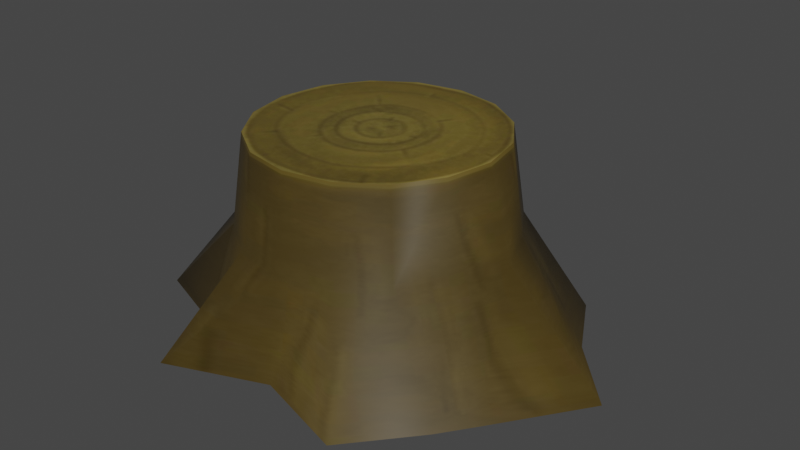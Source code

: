 # Source: stump.blend  (saved by Blender 3.0.42; exported with 4.5.12 LTS)
import bpy
from mathutils import Matrix  # noqa: F401  (used for matrix-valued properties, if any)

bpy.ops.wm.read_factory_settings(use_empty=True)
scene = bpy.context.scene
scene.name = 'Scene'

# ---- collections
col_collection_1 = bpy.data.collections.new('Collection 1'); scene.collection.children.link(col_collection_1)

# ---- images (referenced by path relative to the original .blend; pixels are not part of the script)
import os
ASSET_DIR = os.environ.get("B2B_ASSET_DIR", "")  # directory of the original .blend (textures are referenced by path, not embedded)
HERE = os.path.dirname(os.path.abspath(__file__))  # packed textures are extracted next to this script under _unpacked/

def load_image(name, relpath, width, height, colorspace="sRGB"):
    """Load a texture the original file referenced (path relative to the .blend, or extracted next to this script)."""
    p = next((c for c in (os.path.join(HERE, relpath), os.path.join(ASSET_DIR, relpath)) if relpath and os.path.exists(c)), "")
    if p:
        img = bpy.data.images.load(p, check_existing=True)
        img.name = name
    else:  # same state as the original file: an image datablock whose file is absent (Cycles renders it pink)
        img = bpy.data.images.new(name, width, height)
        img.source = "FILE"
        img.filepath = "//" + (relpath or name)
    img.colorspace_settings.name = colorspace
    return img
img_big_wood_texture_jpg = load_image('big-wood-texture.jpg', '_unpacked/big-wood-texture.34a16c83.jpg', 1024, 1024, 'sRGB')

# ---- materials (node trees are filled in below, after node groups)
mat_wood_big = bpy.data.materials.new('wood_big')
mat_wood_big.use_transparent_shadow = False

# ---- node groups
ng_auto_smooth = bpy.data.node_groups.new('Auto Smooth', 'GeometryNodeTree')
_s = ng_auto_smooth.interface.new_socket(name='Geometry', in_out='OUTPUT', socket_type='NodeSocketGeometry')
_s = ng_auto_smooth.interface.new_socket(name='Geometry', in_out='INPUT', socket_type='NodeSocketGeometry')
_s = ng_auto_smooth.interface.new_socket(name='Angle', in_out='INPUT', socket_type='NodeSocketFloat')
_s.subtype = 'ANGLE'
_s.min_value = 0.0
_s.max_value = 3.142
ng_auto_smooth.is_modifier = True
_N = ng_auto_smooth.nodes; _L = ng_auto_smooth.links
n0 = _N.new('NodeGroupOutput'); n0.name = 'Group Output'; n0.location = (480, -100)
n1 = _N.new('NodeGroupInput'); n1.name = 'Group Input'; n1.location = (-420, -300)
n2 = _N.new('NodeGroupInput'); n2.name = 'Group Input.001'; n2.location = (-60, -100)
n3 = _N.new('GeometryNodeSetShadeSmooth'); n3.name = 'Set Shade Smooth'; n3.location = (120, -100)
n3.domain = 'EDGE'
n4 = _N.new('GeometryNodeSetShadeSmooth'); n4.name = 'Set Shade Smooth.001'; n4.location = (300, -100)
n5 = _N.new('GeometryNodeInputMeshEdgeAngle'); n5.name = 'Edge Angle'; n5.location = (-420, -220)
n6 = _N.new('GeometryNodeInputEdgeSmooth'); n6.name = 'Is Edge Smooth'; n6.location = (-60, -160)
n7 = _N.new('GeometryNodeInputShadeSmooth'); n7.name = 'Is Face Smooth'; n7.location = (-240, -340)
n8 = _N.new('FunctionNodeBooleanMath'); n8.name = 'Boolean Math'; n8.location = (-60, -220)
n9 = _N.new('FunctionNodeCompare'); n9.name = 'Compare'; n9.location = (-240, -180)
n9.operation = 'LESS_EQUAL'
_L.new(n5.outputs[0], n9.inputs[0])
_L.new(n4.outputs[0], n0.inputs[0])
_L.new(n1.outputs[1], n9.inputs[1])
_L.new(n9.outputs[0], n8.inputs[0])
_L.new(n7.outputs[0], n8.inputs[1])
_L.new(n2.outputs[0], n3.inputs[0])
_L.new(n6.outputs[0], n3.inputs[1])
_L.new(n3.outputs[0], n4.inputs[0])
_L.new(n8.outputs[0], n3.inputs[2])
n0.is_active_output = True

# ---- material node trees
mat_wood_big.use_nodes = True; mat_wood_big.node_tree.nodes.clear()
_N = mat_wood_big.node_tree.nodes; _L = mat_wood_big.node_tree.links
n0 = _N.new('ShaderNodeBsdfPrincipled'); n0.name = 'Principled BSDF'; n0.location = (10, 300)
n0.distribution = 'GGX'
n0.subsurface_method = 'RANDOM_WALK_SKIN'
n0.inputs[3].default_value = 1.45
n0.inputs[27].default_value = (0.0, 0.0, 0.0, 1.0)
n0.inputs[28].default_value = 1.0
n1 = _N.new('ShaderNodeOutputMaterial'); n1.name = 'Material Output'; n1.location = (300, 300)
n2 = _N.new('ShaderNodeTexImage'); n2.name = 'Image Texture'; n2.location = (-280, 280)
n2.image = img_big_wood_texture_jpg
_L.new(n0.outputs[0], n1.inputs[0])
_L.new(n2.outputs[0], n0.inputs[0])
n1.is_active_output = True

# ---- world
world_world = bpy.data.worlds.new('World'); scene.world = world_world
world_world.color = (0.05088, 0.05088, 0.05088)
world_world.use_sun_shadow = False
world_world.sun_shadow_jitter_overblur = 0.0

# ---- meshes
me_stump_mesh = bpy.data.meshes.new('stump_mesh')
me_stump_mesh.from_pydata([(0.05141, 2.579, -0.04293), (-1.462, 2.153, -0.04293), (-1.502, 1.371, -0.04293), (-2.625, 1.134, -0.04293), (-2.063, -0.1413, -0.04293), (-2.546, -1.064, -0.04293), (-1.525, -1.441, -0.04293), (-1.252, -2.391, -0.04293), (-0.004761, -1.903, -0.04293), (1.175, -2.268, -0.04293), (1.874, -1.453, -0.04293), (2.174, -1.034, -0.04293), (2.946, 0.07471, -0.04293), (2.194, 0.9008, -0.04293), (1.748, 1.724, -0.04293), (0.816, 1.761, -0.04293), (-0.005638, 1.437, 2.389), (-0.5803, 1.323, 2.389), (-1.067, 0.9974, 2.389), (-1.393, 0.5103, 2.389), (-1.507, -0.06436, 2.389), (-1.393, -0.639, 2.389), (-1.067, -1.126, 2.389), (-0.5803, -1.452, 2.389), (-0.005638, -1.566, 2.389), (0.569, -1.452, 2.389), (1.056, -1.126, 2.389), (1.382, -0.639, 2.389), (1.496, -0.06436, 2.389), (1.382, 0.5103, 2.389), (1.056, 0.9974, 2.389), (0.569, 1.323, 2.389), (-0.6373, -1.59, 1.281), (-0.005432, -1.716, 1.281), (-0.0093, 1.589, 1.281), (-0.6522, 1.471, 1.281), (0.6287, 1.463, 1.281), (0.6294, -1.59, 1.281), (-1.177, 1.106, 1.281), (1.174, -1.234, 1.281), (-1.531, 0.5674, 1.281), (1.523, -0.6968, 1.281), (-1.661, -0.066, 1.281), (1.765, -0.02811, 1.281), (-1.548, -0.7022, 1.281), (1.522, 0.5699, 1.281), (-1.177, -1.234, 1.281), (1.171, 1.113, 1.281)], [], [(32, 33, 24, 23), (34, 35, 17, 16), (36, 34, 16, 31), (33, 37, 25, 24), (35, 38, 18, 17), (37, 39, 26, 25), (38, 40, 19, 18), (39, 41, 27, 26), (40, 42, 20, 19), (41, 43, 28, 27), (42, 44, 21, 20), (43, 45, 29, 28), (44, 46, 22, 21), (45, 47, 30, 29), (46, 32, 23, 22), (47, 36, 31, 30), (17, 18, 19, 20, 21, 22, 23, 24, 25, 26, 27, 28, 29, 30, 31, 16), (14, 15, 36, 47), (6, 7, 32, 46), (13, 14, 47, 45), (5, 6, 46, 44), (12, 13, 45, 43), (4, 5, 44, 42), (11, 12, 43, 41), (3, 4, 42, 40), (10, 11, 41, 39), (2, 3, 40, 38), (9, 10, 39, 37), (1, 2, 38, 35), (8, 9, 37, 33), (15, 0, 34, 36), (0, 1, 35, 34), (7, 8, 33, 32)])
me_stump_mesh.polygons.foreach_set('use_smooth', [True] * 33)
_uv = me_stump_mesh.uv_layers.new(name='UVMap')
_uv.uv.foreach_set('vector', [0.767, 0.4787, 0.7409, 0.4787, 0.7409, 0.3152, 0.7671, 0.3152, 0.95, 0.4787, 0.9238, 0.4787, 0.9239, 0.3152, 0.95, 0.3152, 0.558, 0.4787, 0.5318, 0.4787, 0.5319, 0.3152, 0.558, 0.3152, 0.7409, 0.4787, 0.7148, 0.4787, 0.7148, 0.3152, 0.7409, 0.3152, 0.9238, 0.4787, 0.8977, 0.4787, 0.8978, 0.3152, 0.9239, 0.3152, 0.7148, 0.4787, 0.6886, 0.4787, 0.6887, 0.3152, 0.7148, 0.3152, 0.8977, 0.4787, 0.8716, 0.4787, 0.8716, 0.3152, 0.8978, 0.3152, 0.6886, 0.4787, 0.6625, 0.4787, 0.6625, 0.3152, 0.6887, 0.3152, 0.8716, 0.4787, 0.8454, 0.4787, 0.8455, 0.3152, 0.8716, 0.3152, 0.6625, 0.4787, 0.6364, 0.4787, 0.6364, 0.3152, 0.6625, 0.3152, 0.8454, 0.4787, 0.8193, 0.4787, 0.8194, 0.3152, 0.8455, 0.3152, 0.6364, 0.4787, 0.6102, 0.4787, 0.6103, 0.3152, 0.6364, 0.3152, 0.8193, 0.4787, 0.7932, 0.4787, 0.7932, 0.3152, 0.8194, 0.3152, 0.6102, 0.4787, 0.5841, 0.4787, 0.5841, 0.3152, 0.6103, 0.3152, 0.7932, 0.4787, 0.767, 0.4787, 0.7671, 0.3152, 0.7932, 0.3152, 0.5841, 0.4787, 0.558, 0.4787, 0.558, 0.3152, 0.5841, 0.3152, 0.6611, 0.7103, 0.7113, 0.7312, 0.7498, 0.7696, 0.7706, 0.8199, 0.7706, 0.8743, 0.7498, 0.9245, 0.7113, 0.963, 0.6611, 0.9838, 0.6067, 0.9838, 0.5565, 0.963, 0.518, 0.9245, 0.4972, 0.8743, 0.4972, 0.8199, 0.518, 0.7696, 0.5565, 0.7312, 0.6067, 0.7103, 0.5817, 0.6479, 0.5555, 0.6479, 0.558, 0.4787, 0.5841, 0.4787, 0.7908, 0.6479, 0.7646, 0.6479, 0.767, 0.4787, 0.7932, 0.4787, 0.6078, 0.6479, 0.5817, 0.6479, 0.5841, 0.4787, 0.6102, 0.4787, 0.8169, 0.6479, 0.7908, 0.6479, 0.7932, 0.4787, 0.8193, 0.4787, 0.6339, 0.6479, 0.6078, 0.6479, 0.6102, 0.4787, 0.6364, 0.4787, 0.843, 0.6479, 0.8169, 0.6479, 0.8193, 0.4787, 0.8454, 0.4787, 0.6601, 0.6479, 0.6339, 0.6479, 0.6364, 0.4787, 0.6625, 0.4787, 0.8692, 0.6479, 0.843, 0.6479, 0.8454, 0.4787, 0.8716, 0.4787, 0.6862, 0.6479, 0.6601, 0.6479, 0.6625, 0.4787, 0.6886, 0.4787, 0.8953, 0.6479, 0.8692, 0.6479, 0.8716, 0.4787, 0.8977, 0.4787, 0.7124, 0.6479, 0.6862, 0.6479, 0.6886, 0.4787, 0.7148, 0.4787, 0.9214, 0.6479, 0.8953, 0.6479, 0.8977, 0.4787, 0.9238, 0.4787, 0.7385, 0.6479, 0.7124, 0.6479, 0.7148, 0.4787, 0.7409, 0.4787, 0.5555, 0.6479, 0.5294, 0.6479, 0.5318, 0.4787, 0.558, 0.4787, 0.9476, 0.6479, 0.9214, 0.6479, 0.9238, 0.4787, 0.95, 0.4787, 0.7646, 0.6479, 0.7385, 0.6479, 0.7409, 0.4787, 0.767, 0.4787])
_ca = me_stump_mesh.color_attributes.new('Col', 'BYTE_COLOR', 'CORNER')
_ca.data.foreach_set('color', [1.0, 1.0, 1.0, 1.0, 1.0, 1.0, 1.0, 1.0, 1.0, 1.0, 1.0, 1.0, 1.0, 1.0, 1.0, 1.0, 1.0, 1.0, 1.0, 1.0, 1.0, 1.0, 1.0, 1.0, 1.0, 1.0, 1.0, 1.0, 1.0, 1.0, 1.0, 1.0, 1.0, 1.0, 1.0, 1.0, 1.0, 1.0, 1.0, 1.0, 1.0, 1.0, 1.0, 1.0, 1.0, 1.0, 1.0, 1.0, 1.0, 1.0, 1.0, 1.0, 1.0, 1.0, 1.0, 1.0, 1.0, 1.0, 1.0, 1.0, 1.0, 1.0, 1.0, 1.0, 1.0, 1.0, 1.0, 1.0, 1.0, 1.0, 1.0, 1.0, 1.0, 1.0, 1.0, 1.0, 1.0, 1.0, 1.0, 1.0, 1.0, 1.0, 1.0, 1.0, 1.0, 1.0, 1.0, 1.0, 1.0, 1.0, 1.0, 1.0, 1.0, 1.0, 1.0, 1.0, 1.0, 1.0, 1.0, 1.0, 1.0, 1.0, 1.0, 1.0, 1.0, 1.0, 1.0, 1.0, 1.0, 1.0, 1.0, 1.0, 1.0, 1.0, 1.0, 1.0, 1.0, 1.0, 1.0, 1.0, 1.0, 1.0, 1.0, 1.0, 1.0, 1.0, 1.0, 1.0, 1.0, 1.0, 1.0, 1.0, 1.0, 1.0, 1.0, 1.0, 1.0, 1.0, 1.0, 1.0, 1.0, 1.0, 1.0, 1.0, 1.0, 1.0, 1.0, 1.0, 1.0, 1.0, 1.0, 1.0, 1.0, 1.0, 1.0, 1.0, 1.0, 1.0, 1.0, 1.0, 1.0, 1.0, 1.0, 1.0, 1.0, 1.0, 1.0, 1.0, 1.0, 1.0, 1.0, 1.0, 1.0, 1.0, 1.0, 1.0, 1.0, 1.0, 1.0, 1.0, 1.0, 1.0, 1.0, 1.0, 1.0, 1.0, 1.0, 1.0, 1.0, 1.0, 1.0, 1.0, 1.0, 1.0, 1.0, 1.0, 1.0, 1.0, 1.0, 1.0, 1.0, 1.0, 1.0, 1.0, 1.0, 1.0, 1.0, 1.0, 1.0, 1.0, 1.0, 1.0, 1.0, 1.0, 1.0, 1.0, 1.0, 1.0, 1.0, 1.0, 1.0, 1.0, 1.0, 1.0, 1.0, 1.0, 1.0, 1.0, 1.0, 1.0, 1.0, 1.0, 1.0, 1.0, 1.0, 1.0, 1.0, 1.0, 1.0, 1.0, 1.0, 1.0, 1.0, 1.0, 1.0, 1.0, 1.0, 1.0, 1.0, 1.0, 1.0, 1.0, 1.0, 1.0, 1.0, 1.0, 1.0, 1.0, 1.0, 1.0, 1.0, 1.0, 1.0, 1.0, 1.0, 1.0, 1.0, 1.0, 1.0, 1.0, 1.0, 1.0, 1.0, 1.0, 1.0, 1.0, 1.0, 1.0, 1.0, 1.0, 1.0, 1.0, 1.0, 1.0, 1.0, 1.0, 1.0, 1.0, 1.0, 1.0, 1.0, 1.0, 1.0, 1.0, 1.0, 1.0, 1.0, 1.0, 1.0, 1.0, 1.0, 1.0, 1.0, 1.0, 1.0, 1.0, 1.0, 1.0, 1.0, 1.0, 1.0, 1.0, 1.0, 1.0, 1.0, 1.0, 1.0, 1.0, 1.0, 1.0, 1.0, 1.0, 1.0, 1.0, 1.0, 1.0, 1.0, 1.0, 1.0, 1.0, 1.0, 1.0, 1.0, 1.0, 1.0, 1.0, 1.0, 1.0, 1.0, 1.0, 1.0, 1.0, 1.0, 1.0, 1.0, 1.0, 1.0, 1.0, 1.0, 1.0, 1.0, 1.0, 1.0, 1.0, 1.0, 1.0, 1.0, 1.0, 1.0, 1.0, 1.0, 1.0, 1.0, 1.0, 1.0, 1.0, 1.0, 1.0, 1.0, 1.0, 1.0, 1.0, 1.0, 1.0, 1.0, 1.0, 1.0, 1.0, 1.0, 1.0, 1.0, 1.0, 1.0, 1.0, 1.0, 1.0, 1.0, 1.0, 1.0, 1.0, 1.0, 1.0, 1.0, 1.0, 1.0, 1.0, 1.0, 1.0, 1.0, 1.0, 1.0, 1.0, 1.0, 1.0, 1.0, 1.0, 1.0, 1.0, 1.0, 1.0, 1.0, 1.0, 1.0, 1.0, 1.0, 1.0, 1.0, 1.0, 1.0, 1.0, 1.0, 1.0, 1.0, 1.0, 1.0, 1.0, 1.0, 1.0, 1.0, 1.0, 1.0, 1.0, 1.0, 1.0, 1.0, 1.0, 1.0, 1.0, 1.0, 1.0, 1.0, 1.0, 1.0, 1.0, 1.0, 1.0, 1.0, 1.0, 1.0, 1.0, 1.0, 1.0, 1.0, 1.0, 1.0, 1.0, 1.0, 1.0, 1.0, 1.0, 1.0, 1.0, 1.0, 1.0, 1.0, 1.0, 1.0, 1.0, 1.0, 1.0, 1.0, 1.0, 1.0, 1.0, 1.0, 1.0, 1.0, 1.0, 1.0, 1.0, 1.0, 1.0, 1.0, 1.0, 1.0, 1.0, 1.0, 1.0, 1.0, 1.0, 1.0, 1.0, 1.0, 1.0, 1.0, 1.0, 1.0, 1.0, 1.0, 1.0, 1.0, 1.0, 1.0, 1.0, 1.0, 1.0, 1.0, 1.0, 1.0, 1.0, 1.0, 1.0, 1.0, 1.0, 1.0, 1.0, 1.0, 1.0, 1.0, 1.0, 1.0, 1.0, 1.0, 1.0, 1.0, 1.0, 1.0, 1.0, 1.0, 1.0, 1.0, 1.0, 1.0, 1.0, 1.0, 1.0, 1.0, 1.0, 1.0, 1.0, 1.0, 1.0, 1.0, 1.0, 1.0, 1.0, 1.0, 1.0, 1.0, 1.0, 1.0, 1.0, 1.0, 1.0, 1.0, 1.0, 1.0, 1.0, 1.0, 1.0, 1.0, 1.0, 1.0, 1.0, 1.0, 1.0, 1.0, 1.0, 1.0, 1.0, 1.0, 1.0, 1.0, 1.0, 1.0, 1.0])
me_stump_mesh.materials.append(mat_wood_big)
me_stump_mesh.use_remesh_fix_poles = True
me_stump_mesh.use_remesh_preserve_attributes = False
me_stump_mesh.update()

# ---- objects
ob_stump = bpy.data.objects.new('stump', me_stump_mesh)

# ---- transforms, parenting, visibility, modifiers, constraints
ob_stump.location = (0.0, 0.0, 0.0)
_m = ob_stump.modifiers.new('Auto Smooth', 'NODES')
_m.node_group = ng_auto_smooth
_gi = [s.identifier for s in ng_auto_smooth.interface.items_tree if s.item_type == 'SOCKET' and s.in_out == 'INPUT']
_m[_gi[1]] = 1.396  # 'Angle'

# ---- collection membership
col_collection_1.objects.link(ob_stump)

# ---- scene / render settings (as saved in the file)
scene.frame_start = 1; scene.frame_end = 250; scene.frame_set(1)
scene.render.engine = 'BLENDER_EEVEE_NEXT'
scene.render.motion_blur_shutter = 1.0
scene.cycles.use_denoising = False
scene.cycles.samples = 128
scene.cycles.sampling_pattern = 'TABULATED_SOBOL'
scene.cycles.use_adaptive_sampling = False
scene.cycles.use_light_tree = False
scene.view_settings.view_transform = 'Filmic'
bpy.context.view_layer.update()

# ---- added for rendering (the .blend has no active camera and no usable light): camera, sun
cam_auto = bpy.data.cameras.new('AutoCamera')
cam_auto.lens = 50.0
cam_auto.sensor_width = 36.0
cam_auto.clip_end = 1000.0
ob_auto_camera = bpy.data.objects.new('AutoCamera', cam_auto)
scene.collection.objects.link(ob_auto_camera)
ob_auto_camera.location = (7.42497, -8.6228, 6.98426)
ob_auto_camera.rotation_euler = (1.09748, -7.21219e-08, 0.694738)
scene.camera = ob_auto_camera
light_auto_sun = bpy.data.lights.new('AutoSun', 'SUN')
light_auto_sun.energy = 3.0
light_auto_sun.angle = 0.0523599
ob_auto_sun = bpy.data.objects.new('AutoSun', light_auto_sun)
scene.collection.objects.link(ob_auto_sun)
ob_auto_sun.rotation_euler = (0.872665, 0.174533, 0.523599)
bpy.context.view_layer.update()
